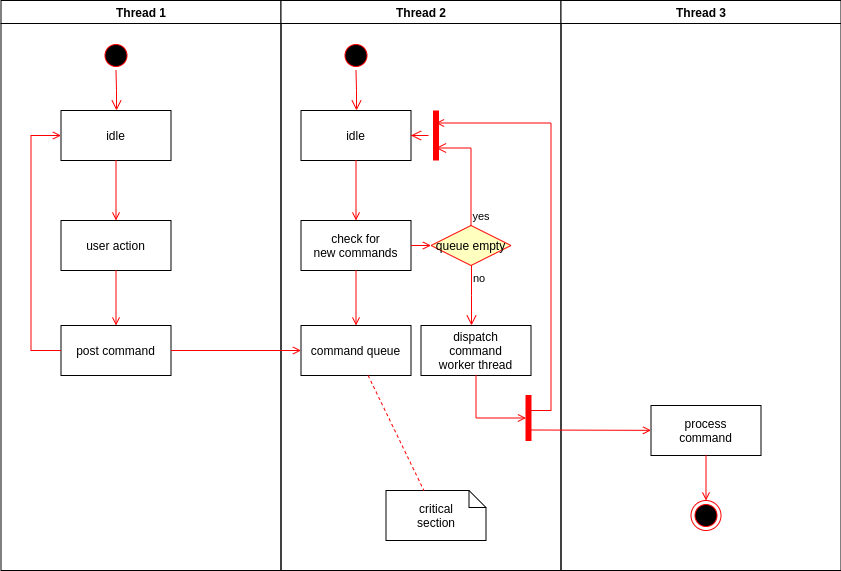

The diagram above was exported from draw.io. Its source (the exported page's mxGraphModel, read from the mxfile embedded in the PNG):
<mxGraphModel dx="1422" dy="788" grid="1" gridSize="10" guides="1" tooltips="1" connect="1" arrows="1" fold="1" page="1" pageScale="1" pageWidth="1169" pageHeight="826" background="#ffffff" math="0" shadow="0">
  <root>
    <mxCell id="0" />
    <mxCell id="1" parent="0" />
    <mxCell id="2" value="Thread 1" style="swimlane;whiteSpace=wrap" parent="1" vertex="1">
      <mxGeometry x="164.5" y="128" width="280" height="570" as="geometry" />
    </mxCell>
    <mxCell id="5" value="" style="ellipse;shape=startState;fillColor=#000000;strokeColor=#ff0000;" parent="2" vertex="1">
      <mxGeometry x="100" y="40" width="30" height="30" as="geometry" />
    </mxCell>
    <mxCell id="6" value="" style="edgeStyle=elbowEdgeStyle;elbow=horizontal;verticalAlign=bottom;endArrow=open;endSize=8;strokeColor=#FF0000;endFill=1;rounded=0" parent="2" source="5" target="7" edge="1">
      <mxGeometry x="100" y="40" as="geometry">
        <mxPoint x="115" y="110" as="targetPoint" />
      </mxGeometry>
    </mxCell>
    <mxCell id="7" value="idle" style="" parent="2" vertex="1">
      <mxGeometry x="60" y="110" width="110" height="50" as="geometry" />
    </mxCell>
    <mxCell id="8" value="user action" style="" parent="2" vertex="1">
      <mxGeometry x="60" y="220" width="110" height="50" as="geometry" />
    </mxCell>
    <mxCell id="9" value="" style="endArrow=open;strokeColor=#FF0000;endFill=1;rounded=0" parent="2" source="7" target="8" edge="1">
      <mxGeometry relative="1" as="geometry" />
    </mxCell>
    <mxCell id="10" value="post command" style="" parent="2" vertex="1">
      <mxGeometry x="60" y="325" width="110" height="50" as="geometry" />
    </mxCell>
    <mxCell id="11" value="" style="endArrow=open;strokeColor=#FF0000;endFill=1;rounded=0" parent="2" source="8" target="10" edge="1">
      <mxGeometry relative="1" as="geometry" />
    </mxCell>
    <mxCell id="12" value="" style="edgeStyle=elbowEdgeStyle;elbow=horizontal;strokeColor=#FF0000;endArrow=open;endFill=1;rounded=0" parent="2" source="10" target="7" edge="1">
      <mxGeometry width="100" height="100" relative="1" as="geometry">
        <mxPoint x="160" y="290" as="sourcePoint" />
        <mxPoint x="260" y="190" as="targetPoint" />
        <Array as="points">
          <mxPoint x="30" y="250" />
        </Array>
      </mxGeometry>
    </mxCell>
    <mxCell id="3" value="Thread 2" style="swimlane;whiteSpace=wrap" parent="1" vertex="1">
      <mxGeometry x="444.5" y="128" width="280" height="570" as="geometry" />
    </mxCell>
    <mxCell id="13" value="" style="ellipse;shape=startState;fillColor=#000000;strokeColor=#ff0000;" parent="3" vertex="1">
      <mxGeometry x="60" y="40" width="30" height="30" as="geometry" />
    </mxCell>
    <mxCell id="14" value="" style="edgeStyle=elbowEdgeStyle;elbow=horizontal;verticalAlign=bottom;endArrow=open;endSize=8;strokeColor=#FF0000;endFill=1;rounded=0" parent="3" source="13" target="15" edge="1">
      <mxGeometry x="40" y="20" as="geometry">
        <mxPoint x="55" y="90" as="targetPoint" />
      </mxGeometry>
    </mxCell>
    <mxCell id="15" value="idle" style="" parent="3" vertex="1">
      <mxGeometry x="20" y="110" width="110" height="50" as="geometry" />
    </mxCell>
    <mxCell id="16" value="check for &#10;new commands" style="" parent="3" vertex="1">
      <mxGeometry x="20" y="220" width="110" height="50" as="geometry" />
    </mxCell>
    <mxCell id="17" value="" style="endArrow=open;strokeColor=#FF0000;endFill=1;rounded=0" parent="3" source="15" target="16" edge="1">
      <mxGeometry relative="1" as="geometry" />
    </mxCell>
    <mxCell id="18" value="command queue" style="" parent="3" vertex="1">
      <mxGeometry x="20" y="325" width="110" height="50" as="geometry" />
    </mxCell>
    <mxCell id="19" value="" style="endArrow=open;strokeColor=#FF0000;endFill=1;rounded=0" parent="3" source="16" target="18" edge="1">
      <mxGeometry relative="1" as="geometry" />
    </mxCell>
    <mxCell id="21" value="queue empty" style="rhombus;fillColor=#ffffc0;strokeColor=#ff0000;" parent="3" vertex="1">
      <mxGeometry x="150" y="225" width="80" height="40" as="geometry" />
    </mxCell>
    <mxCell id="22" value="yes" style="edgeStyle=elbowEdgeStyle;elbow=horizontal;align=left;verticalAlign=bottom;endArrow=open;endSize=8;strokeColor=#FF0000;exitX=0.5;exitY=0;endFill=1;rounded=0;entryX=0.75;entryY=0.5;entryPerimeter=0" parent="3" source="21" target="25" edge="1">
      <mxGeometry x="-1" relative="1" as="geometry">
        <mxPoint x="160" y="150" as="targetPoint" />
        <Array as="points">
          <mxPoint x="190" y="180" />
        </Array>
      </mxGeometry>
    </mxCell>
    <mxCell id="23" value="no" style="edgeStyle=elbowEdgeStyle;elbow=horizontal;align=left;verticalAlign=top;endArrow=open;endSize=8;strokeColor=#FF0000;endFill=1;rounded=0" parent="3" source="21" target="30" edge="1">
      <mxGeometry x="-1" relative="1" as="geometry">
        <mxPoint x="190" y="305" as="targetPoint" />
      </mxGeometry>
    </mxCell>
    <mxCell id="24" value="" style="endArrow=open;strokeColor=#FF0000;endFill=1;rounded=0" parent="3" source="16" target="21" edge="1">
      <mxGeometry relative="1" as="geometry" />
    </mxCell>
    <mxCell id="25" value="" style="shape=line;strokeWidth=6;strokeColor=#ff0000;rotation=90" parent="3" vertex="1">
      <mxGeometry x="130" y="127.5" width="50" height="15" as="geometry" />
    </mxCell>
    <mxCell id="26" value="" style="edgeStyle=elbowEdgeStyle;elbow=horizontal;verticalAlign=bottom;endArrow=open;endSize=8;strokeColor=#FF0000;endFill=1;rounded=0" parent="3" source="25" target="15" edge="1">
      <mxGeometry x="130" y="90" as="geometry">
        <mxPoint x="230" y="140" as="targetPoint" />
      </mxGeometry>
    </mxCell>
    <mxCell id="30" value="dispatch&#10;command&#10;worker thread" style="" parent="3" vertex="1">
      <mxGeometry x="140" y="325" width="110" height="50" as="geometry" />
    </mxCell>
    <mxCell id="31" value="critical&#10;section" style="shape=note;whiteSpace=wrap;size=17" parent="3" vertex="1">
      <mxGeometry x="105" y="490" width="100" height="50" as="geometry" />
    </mxCell>
    <mxCell id="32" value="" style="endArrow=none;strokeColor=#FF0000;endFill=0;rounded=0;dashed=1" parent="3" source="18" target="31" edge="1">
      <mxGeometry relative="1" as="geometry" />
    </mxCell>
    <mxCell id="34" value="" style="whiteSpace=wrap;strokeColor=#FF0000;fillColor=#FF0000" parent="3" vertex="1">
      <mxGeometry x="245" y="395" width="5" height="45" as="geometry" />
    </mxCell>
    <mxCell id="41" value="" style="edgeStyle=elbowEdgeStyle;elbow=horizontal;entryX=0;entryY=0.5;strokeColor=#FF0000;endArrow=open;endFill=1;rounded=0" parent="3" source="30" target="34" edge="1">
      <mxGeometry width="100" height="100" relative="1" as="geometry">
        <mxPoint x="60" y="480" as="sourcePoint" />
        <mxPoint x="160" y="380" as="targetPoint" />
        <Array as="points">
          <mxPoint x="195" y="400" />
        </Array>
      </mxGeometry>
    </mxCell>
    <mxCell id="4" value="Thread 3" style="swimlane;whiteSpace=wrap" parent="1" vertex="1">
      <mxGeometry x="724.5" y="128" width="280" height="570" as="geometry" />
    </mxCell>
    <mxCell id="33" value="process&#10;command" style="" parent="4" vertex="1">
      <mxGeometry x="90" y="405" width="110" height="50" as="geometry" />
    </mxCell>
    <mxCell id="35" value="" style="edgeStyle=elbowEdgeStyle;elbow=horizontal;strokeColor=#FF0000;endArrow=open;endFill=1;rounded=0;entryX=0.25;entryY=0.5;entryPerimeter=0" parent="4" target="25" edge="1">
      <mxGeometry width="100" height="100" relative="1" as="geometry">
        <mxPoint x="-30" y="410" as="sourcePoint" />
        <mxPoint x="-120" y="120" as="targetPoint" />
        <Array as="points">
          <mxPoint x="-10" y="135" />
        </Array>
      </mxGeometry>
    </mxCell>
    <mxCell id="37" value="" style="edgeStyle=none;strokeColor=#FF0000;endArrow=open;endFill=1;rounded=0" parent="4" target="33" edge="1">
      <mxGeometry width="100" height="100" relative="1" as="geometry">
        <mxPoint x="-30" y="429.5" as="sourcePoint" />
        <mxPoint x="90" y="429.5" as="targetPoint" />
      </mxGeometry>
    </mxCell>
    <mxCell id="38" value="" style="ellipse;shape=endState;fillColor=#000000;strokeColor=#ff0000" parent="4" vertex="1">
      <mxGeometry x="130" y="500" width="30" height="30" as="geometry" />
    </mxCell>
    <mxCell id="39" value="" style="endArrow=open;strokeColor=#FF0000;endFill=1;rounded=0" parent="4" source="33" target="38" edge="1">
      <mxGeometry relative="1" as="geometry" />
    </mxCell>
    <mxCell id="20" value="" style="endArrow=open;strokeColor=#FF0000;endFill=1;rounded=0" parent="1" source="10" target="18" edge="1">
      <mxGeometry relative="1" as="geometry" />
    </mxCell>
  </root>
</mxGraphModel>